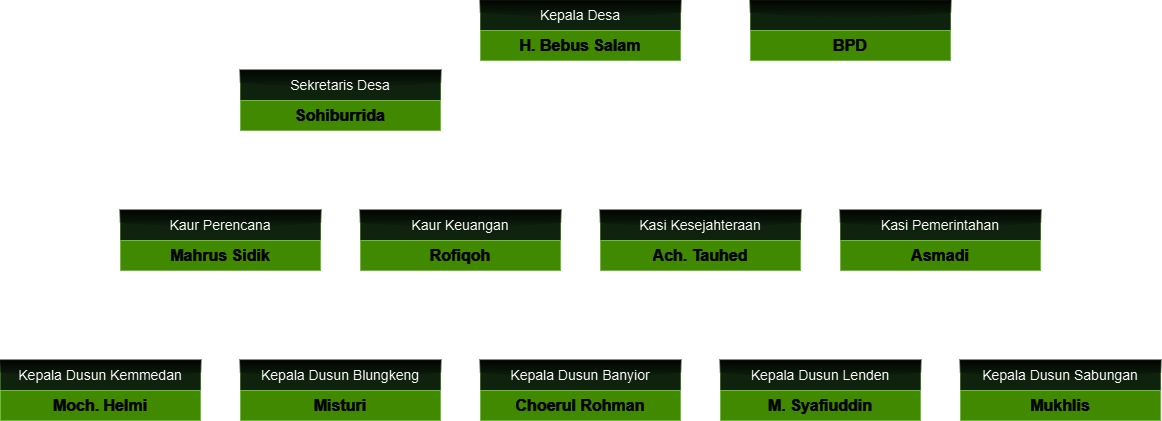

The diagram above was exported from draw.io. Its source (the exported page's mxGraphModel, read from the mxfile embedded in the PNG):
<mxGraphModel dx="2442" dy="857" grid="1" gridSize="10" guides="1" tooltips="1" connect="1" arrows="1" fold="1" page="1" pageScale="1" pageWidth="827" pageHeight="1169" math="0" shadow="0">
  <root>
    <mxCell id="0" />
    <mxCell id="1" parent="0" />
    <mxCell id="Rk_dZFezymvxj8aBiA6d-54" value="" style="endArrow=none;html=1;rounded=0;startArrow=classicThin;startFill=1;strokeWidth=3;entryX=1;entryY=0.5;entryDx=0;entryDy=0;" edge="1" parent="1" target="Rk_dZFezymvxj8aBiA6d-11">
      <mxGeometry width="50" height="50" relative="1" as="geometry">
        <mxPoint x="600" y="325" as="sourcePoint" />
        <mxPoint x="550" y="320" as="targetPoint" />
      </mxGeometry>
    </mxCell>
    <mxCell id="Rk_dZFezymvxj8aBiA6d-41" value="" style="endArrow=none;html=1;rounded=0;startArrow=none;startFill=0;strokeWidth=3;entryX=0.475;entryY=1.092;entryDx=0;entryDy=0;entryPerimeter=0;" edge="1" parent="1">
      <mxGeometry width="50" height="50" relative="1" as="geometry">
        <mxPoint x="200" y="450" as="sourcePoint" />
        <mxPoint x="199.66" y="410" as="targetPoint" />
      </mxGeometry>
    </mxCell>
    <mxCell id="Rk_dZFezymvxj8aBiA6d-39" value="" style="endArrow=none;html=1;rounded=0;startArrow=classicThin;startFill=1;strokeWidth=3;" edge="1" parent="1">
      <mxGeometry width="50" height="50" relative="1" as="geometry">
        <mxPoint x="320" y="390" as="sourcePoint" />
        <mxPoint x="440" y="390" as="targetPoint" />
      </mxGeometry>
    </mxCell>
    <mxCell id="Rk_dZFezymvxj8aBiA6d-36" value="" style="endArrow=none;html=1;rounded=0;strokeWidth=3;startArrow=classicThin;startFill=1;" edge="1" parent="1">
      <mxGeometry width="50" height="50" relative="1" as="geometry">
        <mxPoint x="-30" y="630" as="sourcePoint" />
        <mxPoint x="439" y="340" as="targetPoint" />
        <Array as="points">
          <mxPoint x="-30" y="600" />
          <mxPoint x="440" y="600" />
        </Array>
      </mxGeometry>
    </mxCell>
    <mxCell id="Rk_dZFezymvxj8aBiA6d-8" value="Kepala Desa" style="swimlane;fontStyle=0;childLayout=stackLayout;horizontal=1;startSize=30;horizontalStack=0;resizeParent=1;resizeParentMax=0;resizeLast=0;collapsible=1;marginBottom=0;whiteSpace=wrap;html=1;fontSize=14;swimlaneFillColor=#00FF00;fillColor=#d5e8d4;strokeColor=#82b366;gradientColor=none;shadow=0;rounded=0;arcSize=0;glass=1;" vertex="1" parent="1">
      <mxGeometry x="340" y="280" width="200" height="60" as="geometry" />
    </mxCell>
    <mxCell id="Rk_dZFezymvxj8aBiA6d-11" value="H. Bebus Salam" style="text;strokeColor=#2D7600;fillColor=#60a917;align=center;verticalAlign=middle;spacingLeft=4;spacingRight=4;overflow=hidden;points=[[0,0.5],[1,0.5]];portConstraint=eastwest;rotatable=0;whiteSpace=wrap;html=1;fontSize=16;fontStyle=1;swimlaneFillColor=#00FF00;fontColor=#ffffff;rounded=0;" vertex="1" parent="Rk_dZFezymvxj8aBiA6d-8">
      <mxGeometry y="30" width="200" height="30" as="geometry" />
    </mxCell>
    <mxCell id="Rk_dZFezymvxj8aBiA6d-12" value="Sekretaris Desa" style="swimlane;fontStyle=0;childLayout=stackLayout;horizontal=1;startSize=30;horizontalStack=0;resizeParent=1;resizeParentMax=0;resizeLast=0;collapsible=1;marginBottom=0;whiteSpace=wrap;html=1;fontSize=14;swimlaneFillColor=#00FF00;fillColor=#d5e8d4;strokeColor=#82b366;gradientColor=none;shadow=0;rounded=0;arcSize=0;glass=1;" vertex="1" parent="1">
      <mxGeometry x="100" y="350" width="200" height="60" as="geometry" />
    </mxCell>
    <mxCell id="Rk_dZFezymvxj8aBiA6d-13" value="Sohiburrida" style="text;strokeColor=#2D7600;fillColor=#60a917;align=center;verticalAlign=middle;spacingLeft=4;spacingRight=4;overflow=hidden;points=[[0,0.5],[1,0.5]];portConstraint=eastwest;rotatable=0;whiteSpace=wrap;html=1;fontSize=16;fontStyle=1;swimlaneFillColor=#00FF00;fontColor=#ffffff;rounded=0;" vertex="1" parent="Rk_dZFezymvxj8aBiA6d-12">
      <mxGeometry y="30" width="200" height="30" as="geometry" />
    </mxCell>
    <mxCell id="Rk_dZFezymvxj8aBiA6d-14" value="Kasi Pemerintahan" style="swimlane;fontStyle=0;childLayout=stackLayout;horizontal=1;startSize=30;horizontalStack=0;resizeParent=1;resizeParentMax=0;resizeLast=0;collapsible=1;marginBottom=0;whiteSpace=wrap;html=1;fontSize=14;swimlaneFillColor=#00FF00;fillColor=#d5e8d4;strokeColor=#82b366;gradientColor=none;shadow=0;rounded=0;arcSize=0;glass=1;" vertex="1" parent="1">
      <mxGeometry x="700" y="490" width="200" height="60" as="geometry" />
    </mxCell>
    <mxCell id="Rk_dZFezymvxj8aBiA6d-15" value="Asmadi" style="text;strokeColor=#2D7600;fillColor=#60a917;align=center;verticalAlign=middle;spacingLeft=4;spacingRight=4;overflow=hidden;points=[[0,0.5],[1,0.5]];portConstraint=eastwest;rotatable=0;whiteSpace=wrap;html=1;fontSize=16;fontStyle=1;swimlaneFillColor=#00FF00;fontColor=#ffffff;rounded=0;" vertex="1" parent="Rk_dZFezymvxj8aBiA6d-14">
      <mxGeometry y="30" width="200" height="30" as="geometry" />
    </mxCell>
    <mxCell id="Rk_dZFezymvxj8aBiA6d-16" value="Kasi Kesejahteraan" style="swimlane;fontStyle=0;childLayout=stackLayout;horizontal=1;startSize=30;horizontalStack=0;resizeParent=1;resizeParentMax=0;resizeLast=0;collapsible=1;marginBottom=0;whiteSpace=wrap;html=1;fontSize=14;swimlaneFillColor=#00FF00;fillColor=#d5e8d4;strokeColor=#82b366;gradientColor=none;shadow=0;rounded=0;arcSize=0;glass=1;" vertex="1" parent="1">
      <mxGeometry x="460" y="490" width="200" height="60" as="geometry" />
    </mxCell>
    <mxCell id="Rk_dZFezymvxj8aBiA6d-17" value="Ach. Tauhed" style="text;strokeColor=#2D7600;fillColor=#60a917;align=center;verticalAlign=middle;spacingLeft=4;spacingRight=4;overflow=hidden;points=[[0,0.5],[1,0.5]];portConstraint=eastwest;rotatable=0;whiteSpace=wrap;html=1;fontSize=16;fontStyle=1;swimlaneFillColor=#00FF00;fontColor=#ffffff;rounded=0;" vertex="1" parent="Rk_dZFezymvxj8aBiA6d-16">
      <mxGeometry y="30" width="200" height="30" as="geometry" />
    </mxCell>
    <mxCell id="Rk_dZFezymvxj8aBiA6d-18" value="Kaur Perencana" style="swimlane;fontStyle=0;childLayout=stackLayout;horizontal=1;startSize=30;horizontalStack=0;resizeParent=1;resizeParentMax=0;resizeLast=0;collapsible=1;marginBottom=0;whiteSpace=wrap;html=1;fontSize=14;swimlaneFillColor=#00FF00;fillColor=#d5e8d4;strokeColor=#82b366;gradientColor=none;shadow=0;rounded=0;arcSize=0;glass=1;" vertex="1" parent="1">
      <mxGeometry x="-20" y="490" width="200" height="60" as="geometry" />
    </mxCell>
    <mxCell id="Rk_dZFezymvxj8aBiA6d-19" value="Mahrus Sidik" style="text;strokeColor=#2D7600;fillColor=#60a917;align=center;verticalAlign=middle;spacingLeft=4;spacingRight=4;overflow=hidden;points=[[0,0.5],[1,0.5]];portConstraint=eastwest;rotatable=0;whiteSpace=wrap;html=1;fontSize=16;fontStyle=1;swimlaneFillColor=#00FF00;fontColor=#ffffff;rounded=0;" vertex="1" parent="Rk_dZFezymvxj8aBiA6d-18">
      <mxGeometry y="30" width="200" height="30" as="geometry" />
    </mxCell>
    <mxCell id="Rk_dZFezymvxj8aBiA6d-20" value="Kaur Keuangan" style="swimlane;fontStyle=0;childLayout=stackLayout;horizontal=1;startSize=30;horizontalStack=0;resizeParent=1;resizeParentMax=0;resizeLast=0;collapsible=1;marginBottom=0;whiteSpace=wrap;html=1;fontSize=14;swimlaneFillColor=#00FF00;fillColor=#d5e8d4;strokeColor=#82b366;gradientColor=none;shadow=0;rounded=0;arcSize=0;glass=1;" vertex="1" parent="1">
      <mxGeometry x="220" y="490" width="200" height="60" as="geometry" />
    </mxCell>
    <mxCell id="Rk_dZFezymvxj8aBiA6d-21" value="Rofiqoh" style="text;strokeColor=#2D7600;fillColor=#60a917;align=center;verticalAlign=middle;spacingLeft=4;spacingRight=4;overflow=hidden;points=[[0,0.5],[1,0.5]];portConstraint=eastwest;rotatable=0;whiteSpace=wrap;html=1;fontSize=16;fontStyle=1;swimlaneFillColor=#00FF00;fontColor=#ffffff;rounded=0;" vertex="1" parent="Rk_dZFezymvxj8aBiA6d-20">
      <mxGeometry y="30" width="200" height="30" as="geometry" />
    </mxCell>
    <mxCell id="Rk_dZFezymvxj8aBiA6d-22" value="Kepala Dusun Banyior" style="swimlane;fontStyle=0;childLayout=stackLayout;horizontal=1;startSize=30;horizontalStack=0;resizeParent=1;resizeParentMax=0;resizeLast=0;collapsible=1;marginBottom=0;whiteSpace=wrap;html=1;fontSize=14;swimlaneFillColor=#00FF00;fillColor=#d5e8d4;strokeColor=#82b366;gradientColor=none;shadow=0;rounded=0;arcSize=0;glass=1;" vertex="1" parent="1">
      <mxGeometry x="340" y="640" width="200" height="60" as="geometry" />
    </mxCell>
    <mxCell id="Rk_dZFezymvxj8aBiA6d-23" value="Choerul Rohman" style="text;strokeColor=#2D7600;fillColor=#60a917;align=center;verticalAlign=middle;spacingLeft=4;spacingRight=4;overflow=hidden;points=[[0,0.5],[1,0.5]];portConstraint=eastwest;rotatable=0;whiteSpace=wrap;html=1;fontSize=16;fontStyle=1;swimlaneFillColor=#00FF00;fontColor=#ffffff;rounded=0;" vertex="1" parent="Rk_dZFezymvxj8aBiA6d-22">
      <mxGeometry y="30" width="200" height="30" as="geometry" />
    </mxCell>
    <mxCell id="Rk_dZFezymvxj8aBiA6d-24" value="Kepala Dusun Lenden" style="swimlane;fontStyle=0;childLayout=stackLayout;horizontal=1;startSize=30;horizontalStack=0;resizeParent=1;resizeParentMax=0;resizeLast=0;collapsible=1;marginBottom=0;whiteSpace=wrap;html=1;fontSize=14;swimlaneFillColor=#00FF00;fillColor=#d5e8d4;strokeColor=#82b366;gradientColor=none;shadow=0;rounded=0;arcSize=0;glass=1;" vertex="1" parent="1">
      <mxGeometry x="580" y="640" width="200" height="60" as="geometry" />
    </mxCell>
    <mxCell id="Rk_dZFezymvxj8aBiA6d-25" value="M. Syafiuddin" style="text;strokeColor=#2D7600;fillColor=#60a917;align=center;verticalAlign=middle;spacingLeft=4;spacingRight=4;overflow=hidden;points=[[0,0.5],[1,0.5]];portConstraint=eastwest;rotatable=0;whiteSpace=wrap;html=1;fontSize=16;fontStyle=1;swimlaneFillColor=#00FF00;fontColor=#ffffff;rounded=0;" vertex="1" parent="Rk_dZFezymvxj8aBiA6d-24">
      <mxGeometry y="30" width="200" height="30" as="geometry" />
    </mxCell>
    <mxCell id="Rk_dZFezymvxj8aBiA6d-26" value="Kepala Dusun Sabungan" style="swimlane;fontStyle=0;childLayout=stackLayout;horizontal=1;startSize=30;horizontalStack=0;resizeParent=1;resizeParentMax=0;resizeLast=0;collapsible=1;marginBottom=0;whiteSpace=wrap;html=1;fontSize=14;swimlaneFillColor=#00FF00;fillColor=#d5e8d4;strokeColor=#82b366;gradientColor=none;shadow=0;rounded=0;arcSize=0;glass=1;" vertex="1" parent="1">
      <mxGeometry x="820" y="640" width="200" height="60" as="geometry" />
    </mxCell>
    <mxCell id="Rk_dZFezymvxj8aBiA6d-27" value="Mukhlis" style="text;strokeColor=#2D7600;fillColor=#60a917;align=center;verticalAlign=middle;spacingLeft=4;spacingRight=4;overflow=hidden;points=[[0,0.5],[1,0.5]];portConstraint=eastwest;rotatable=0;whiteSpace=wrap;html=1;fontSize=16;fontStyle=1;swimlaneFillColor=#00FF00;fontColor=#ffffff;rounded=0;" vertex="1" parent="Rk_dZFezymvxj8aBiA6d-26">
      <mxGeometry y="30" width="200" height="30" as="geometry" />
    </mxCell>
    <mxCell id="Rk_dZFezymvxj8aBiA6d-28" value="Kepala Dusun Blungkeng" style="swimlane;fontStyle=0;childLayout=stackLayout;horizontal=1;startSize=30;horizontalStack=0;resizeParent=1;resizeParentMax=0;resizeLast=0;collapsible=1;marginBottom=0;whiteSpace=wrap;html=1;fontSize=14;swimlaneFillColor=#00FF00;fillColor=#d5e8d4;strokeColor=#82b366;gradientColor=none;shadow=0;rounded=0;arcSize=0;glass=1;" vertex="1" parent="1">
      <mxGeometry x="100" y="640" width="200" height="60" as="geometry" />
    </mxCell>
    <mxCell id="Rk_dZFezymvxj8aBiA6d-29" value="Misturi" style="text;strokeColor=#2D7600;fillColor=#60a917;align=center;verticalAlign=middle;spacingLeft=4;spacingRight=4;overflow=hidden;points=[[0,0.5],[1,0.5]];portConstraint=eastwest;rotatable=0;whiteSpace=wrap;html=1;fontSize=16;fontStyle=1;swimlaneFillColor=#00FF00;fontColor=#ffffff;rounded=0;" vertex="1" parent="Rk_dZFezymvxj8aBiA6d-28">
      <mxGeometry y="30" width="200" height="30" as="geometry" />
    </mxCell>
    <mxCell id="Rk_dZFezymvxj8aBiA6d-30" value="Kepala Dusun Kemmedan" style="swimlane;fontStyle=0;childLayout=stackLayout;horizontal=1;startSize=30;horizontalStack=0;resizeParent=1;resizeParentMax=0;resizeLast=0;collapsible=1;marginBottom=0;whiteSpace=wrap;html=1;fontSize=14;swimlaneFillColor=#00FF00;fillColor=#d5e8d4;strokeColor=#82b366;gradientColor=none;shadow=0;rounded=0;arcSize=0;glass=1;" vertex="1" parent="1">
      <mxGeometry x="-140" y="640" width="200" height="60" as="geometry" />
    </mxCell>
    <mxCell id="Rk_dZFezymvxj8aBiA6d-31" value="Moch. Helmi" style="text;strokeColor=#2D7600;fillColor=#60a917;align=center;verticalAlign=middle;spacingLeft=4;spacingRight=4;overflow=hidden;points=[[0,0.5],[1,0.5]];portConstraint=eastwest;rotatable=0;whiteSpace=wrap;html=1;fontSize=16;fontStyle=1;swimlaneFillColor=#00FF00;fontColor=#ffffff;rounded=0;" vertex="1" parent="Rk_dZFezymvxj8aBiA6d-30">
      <mxGeometry y="30" width="200" height="30" as="geometry" />
    </mxCell>
    <mxCell id="Rk_dZFezymvxj8aBiA6d-42" value="" style="endArrow=none;html=1;rounded=0;startArrow=classicThin;startFill=1;strokeWidth=3;" edge="1" parent="1">
      <mxGeometry width="50" height="50" relative="1" as="geometry">
        <mxPoint x="80" y="480" as="sourcePoint" />
        <mxPoint x="200" y="450" as="targetPoint" />
        <Array as="points">
          <mxPoint x="80" y="450" />
        </Array>
      </mxGeometry>
    </mxCell>
    <mxCell id="Rk_dZFezymvxj8aBiA6d-43" value="" style="endArrow=none;html=1;rounded=0;startArrow=classicThin;startFill=1;strokeWidth=3;" edge="1" parent="1">
      <mxGeometry width="50" height="50" relative="1" as="geometry">
        <mxPoint x="320" y="480" as="sourcePoint" />
        <mxPoint x="200" y="450" as="targetPoint" />
        <Array as="points">
          <mxPoint x="320" y="450" />
        </Array>
      </mxGeometry>
    </mxCell>
    <mxCell id="Rk_dZFezymvxj8aBiA6d-44" value="" style="endArrow=none;html=1;rounded=0;startArrow=none;startFill=0;strokeWidth=3;" edge="1" parent="1">
      <mxGeometry width="50" height="50" relative="1" as="geometry">
        <mxPoint x="680" y="450" as="sourcePoint" />
        <mxPoint x="440" y="390" as="targetPoint" />
        <Array as="points">
          <mxPoint x="680" y="390" />
        </Array>
      </mxGeometry>
    </mxCell>
    <mxCell id="Rk_dZFezymvxj8aBiA6d-45" value="" style="endArrow=none;html=1;rounded=0;startArrow=classicThin;startFill=1;strokeWidth=3;" edge="1" parent="1">
      <mxGeometry width="50" height="50" relative="1" as="geometry">
        <mxPoint x="800" y="480" as="sourcePoint" />
        <mxPoint x="680" y="450" as="targetPoint" />
        <Array as="points">
          <mxPoint x="800" y="450" />
        </Array>
      </mxGeometry>
    </mxCell>
    <mxCell id="Rk_dZFezymvxj8aBiA6d-46" value="" style="endArrow=none;html=1;rounded=0;startArrow=classicThin;startFill=1;strokeWidth=3;" edge="1" parent="1">
      <mxGeometry width="50" height="50" relative="1" as="geometry">
        <mxPoint x="560" y="480" as="sourcePoint" />
        <mxPoint x="680" y="450" as="targetPoint" />
        <Array as="points">
          <mxPoint x="560" y="450" />
        </Array>
      </mxGeometry>
    </mxCell>
    <mxCell id="Rk_dZFezymvxj8aBiA6d-47" value="" style="endArrow=none;html=1;rounded=0;startArrow=classicThin;startFill=1;strokeWidth=3;" edge="1" parent="1">
      <mxGeometry width="50" height="50" relative="1" as="geometry">
        <mxPoint x="920" y="630" as="sourcePoint" />
        <mxPoint x="440" y="600" as="targetPoint" />
        <Array as="points">
          <mxPoint x="920" y="600" />
        </Array>
      </mxGeometry>
    </mxCell>
    <mxCell id="Rk_dZFezymvxj8aBiA6d-48" value="" style="endArrow=none;html=1;rounded=0;startArrow=classicThin;startFill=1;strokeWidth=3;" edge="1" parent="1">
      <mxGeometry width="50" height="50" relative="1" as="geometry">
        <mxPoint x="199.71" y="630" as="sourcePoint" />
        <mxPoint x="199.71" y="600" as="targetPoint" />
      </mxGeometry>
    </mxCell>
    <mxCell id="Rk_dZFezymvxj8aBiA6d-49" value="" style="endArrow=none;html=1;rounded=0;startArrow=classicThin;startFill=1;strokeWidth=3;" edge="1" parent="1">
      <mxGeometry width="50" height="50" relative="1" as="geometry">
        <mxPoint x="439.71000000000004" y="630" as="sourcePoint" />
        <mxPoint x="439.71000000000004" y="600" as="targetPoint" />
      </mxGeometry>
    </mxCell>
    <mxCell id="Rk_dZFezymvxj8aBiA6d-50" value="" style="endArrow=none;html=1;rounded=0;startArrow=classicThin;startFill=1;strokeWidth=3;" edge="1" parent="1">
      <mxGeometry width="50" height="50" relative="1" as="geometry">
        <mxPoint x="679.71" y="630" as="sourcePoint" />
        <mxPoint x="679.71" y="600" as="targetPoint" />
      </mxGeometry>
    </mxCell>
    <mxCell id="Rk_dZFezymvxj8aBiA6d-52" value="" style="swimlane;fontStyle=0;childLayout=stackLayout;horizontal=1;startSize=30;horizontalStack=0;resizeParent=1;resizeParentMax=0;resizeLast=0;collapsible=1;marginBottom=0;whiteSpace=wrap;html=1;fontSize=14;swimlaneFillColor=#00FF00;fillColor=#d5e8d4;strokeColor=#82b366;gradientColor=none;shadow=0;rounded=0;arcSize=0;glass=1;" vertex="1" parent="1">
      <mxGeometry x="610" y="280" width="200" height="60" as="geometry" />
    </mxCell>
    <mxCell id="Rk_dZFezymvxj8aBiA6d-53" value="BPD" style="text;strokeColor=#2D7600;fillColor=#60a917;align=center;verticalAlign=middle;spacingLeft=4;spacingRight=4;overflow=hidden;points=[[0,0.5],[1,0.5]];portConstraint=eastwest;rotatable=0;whiteSpace=wrap;html=1;fontSize=16;fontStyle=1;swimlaneFillColor=#00FF00;fontColor=#ffffff;rounded=0;" vertex="1" parent="Rk_dZFezymvxj8aBiA6d-52">
      <mxGeometry y="30" width="200" height="30" as="geometry" />
    </mxCell>
  </root>
</mxGraphModel>